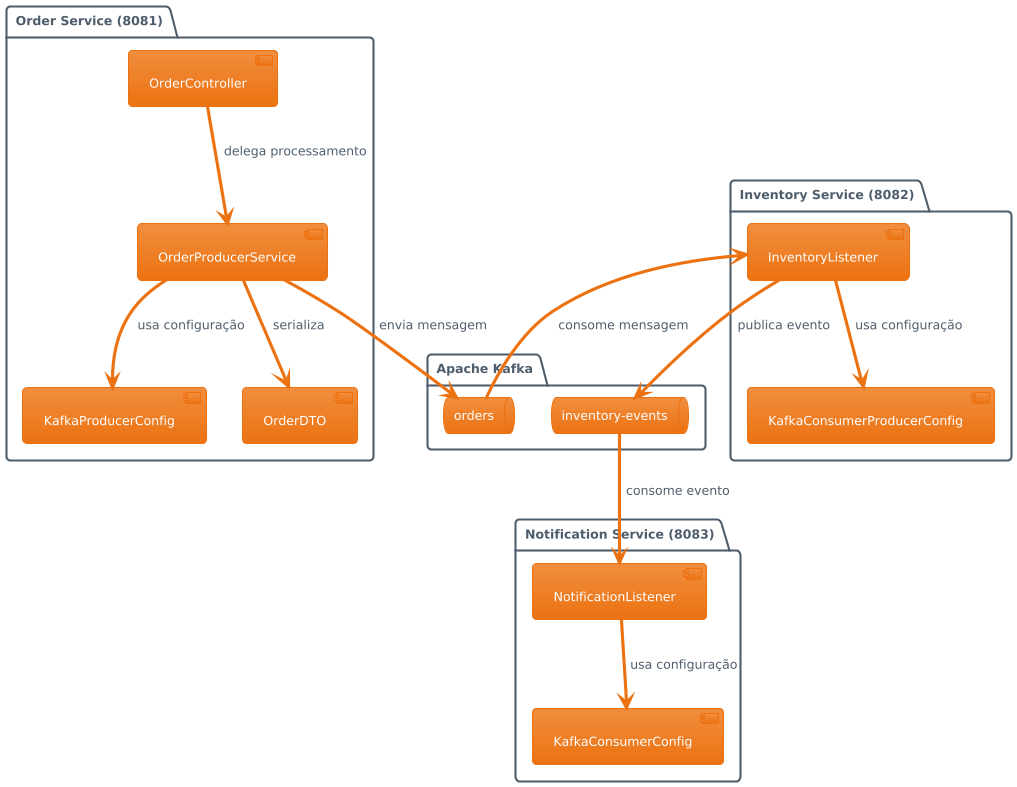

The diagram above was rendered by PlantUML. Its source (embedded in the PNG):
@startuml
!theme aws-orange

package "Order Service (8081)" {
  [OrderController] as OC
  [OrderProducerService] as OPS
  [KafkaProducerConfig] as OKC
  [OrderDTO] as ODTO
}

package "Inventory Service (8082)" {
  [InventoryListener] as IL
  [KafkaConsumerProducerConfig] as IKCP
}

package "Notification Service (8083)" {
  [NotificationListener] as NL
  [KafkaConsumerConfig] as NKC
}

package "Apache Kafka" {
  queue "orders" as OT
  queue "inventory-events" as IT
}

OC --> OPS : delega processamento
OPS --> OKC : usa configuração
OPS --> ODTO : serializa
OPS --> OT : envia mensagem

OT --> IL : consome mensagem
IL --> IKCP : usa configuração
IL --> IT : publica evento

IT --> NL : consome evento  
NL --> NKC : usa configuração
@enduml